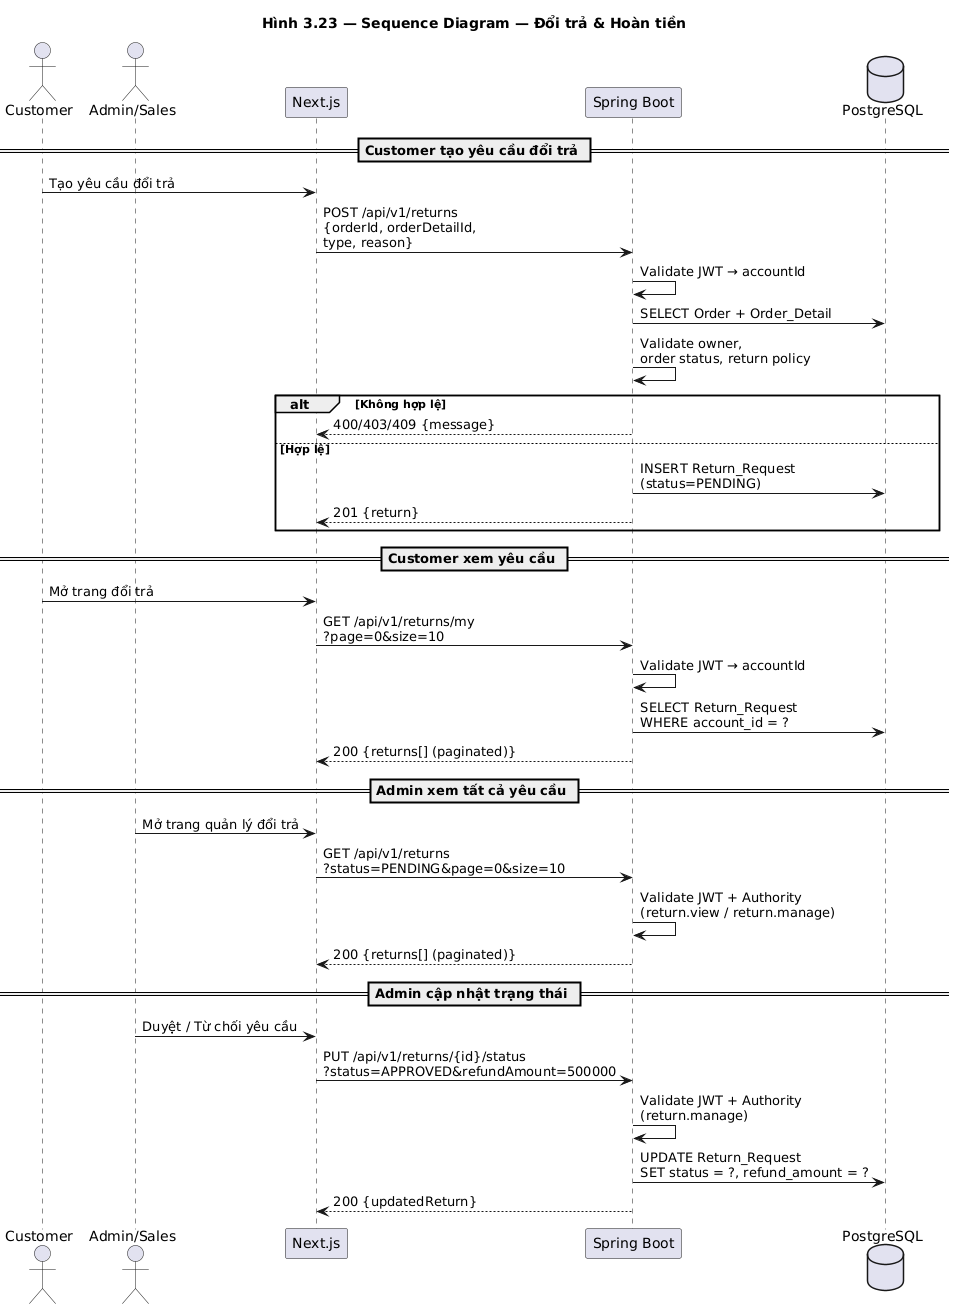

The diagram above was rendered by PlantUML. Its source (embedded in the PNG):
@startuml seq_return_refund
title Hình 3.23 — Sequence Diagram — Đổi trả & Hoàn tiền

actor Customer
actor "Admin/Sales" as Staff
participant "Next.js" as FE
participant "Spring Boot" as BE
database "PostgreSQL" as DB

== Customer tạo yêu cầu đổi trả ==
Customer -> FE : Tạo yêu cầu đổi trả
FE -> BE : POST /api/v1/returns\n{orderId, orderDetailId,\ntype, reason}
BE -> BE : Validate JWT → accountId
BE -> DB : SELECT Order + Order_Detail
BE -> BE : Validate owner,\norder status, return policy
alt Không hợp lệ
    BE --> FE : 400/403/409 {message}
else Hợp lệ
    BE -> DB : INSERT Return_Request\n(status=PENDING)
    BE --> FE : 201 {return}
end

== Customer xem yêu cầu ==
Customer -> FE : Mở trang đổi trả
FE -> BE : GET /api/v1/returns/my\n?page=0&size=10
BE -> BE : Validate JWT → accountId
BE -> DB : SELECT Return_Request\nWHERE account_id = ?
BE --> FE : 200 {returns[] (paginated)}

== Admin xem tất cả yêu cầu ==
Staff -> FE : Mở trang quản lý đổi trả
FE -> BE : GET /api/v1/returns\n?status=PENDING&page=0&size=10
BE -> BE : Validate JWT + Authority\n(return.view / return.manage)
BE --> FE : 200 {returns[] (paginated)}

== Admin cập nhật trạng thái ==
Staff -> FE : Duyệt / Từ chối yêu cầu
FE -> BE : PUT /api/v1/returns/{id}/status\n?status=APPROVED&refundAmount=500000
BE -> BE : Validate JWT + Authority\n(return.manage)
BE -> DB : UPDATE Return_Request\nSET status = ?, refund_amount = ?
BE --> FE : 200 {updatedReturn}

@enduml